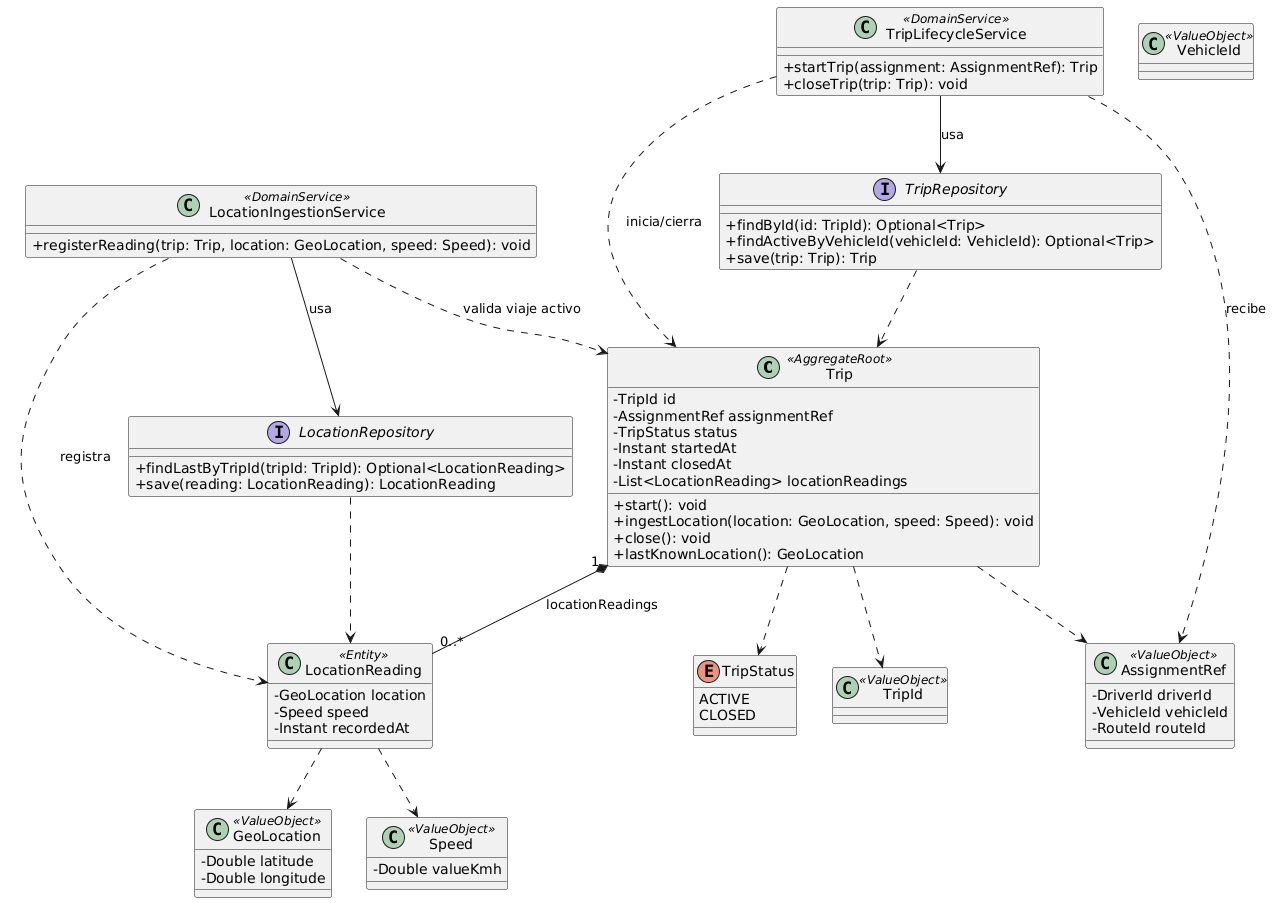

The diagram above was rendered by PlantUML. Its source (embedded in the PNG):
@startuml
skinparam classAttributeIconSize 0

class Trip <<AggregateRoot>> {
  -TripId id
  -AssignmentRef assignmentRef
  -TripStatus status
  -Instant startedAt
  -Instant closedAt
  -List<LocationReading> locationReadings
  +start(): void
  +ingestLocation(location: GeoLocation, speed: Speed): void
  +close(): void
  +lastKnownLocation(): GeoLocation
}

class LocationReading <<Entity>> {
  -GeoLocation location
  -Speed speed
  -Instant recordedAt
}

class LocationIngestionService <<DomainService>> {
  +registerReading(trip: Trip, location: GeoLocation, speed: Speed): void
}

class TripLifecycleService <<DomainService>> {
  +startTrip(assignment: AssignmentRef): Trip
  +closeTrip(trip: Trip): void
}

interface TripRepository {
  +findById(id: TripId): Optional<Trip>
  +findActiveByVehicleId(vehicleId: VehicleId): Optional<Trip>
  +save(trip: Trip): Trip
}

interface LocationRepository {
  +findLastByTripId(tripId: TripId): Optional<LocationReading>
  +save(reading: LocationReading): LocationReading
}

class TripId <<ValueObject>>
class AssignmentRef <<ValueObject>> {
  -DriverId driverId
  -VehicleId vehicleId
  -RouteId routeId
}
class GeoLocation <<ValueObject>> {
  -Double latitude
  -Double longitude
}
class Speed <<ValueObject>> {
  -Double valueKmh
}
class VehicleId <<ValueObject>>
enum TripStatus {
  ACTIVE
  CLOSED
}

Trip "1" *-- "0..*" LocationReading : locationReadings
Trip ..> TripId
Trip ..> AssignmentRef
Trip ..> TripStatus

LocationReading ..> GeoLocation
LocationReading ..> Speed

LocationIngestionService --> LocationRepository : usa
LocationIngestionService ..> Trip : valida viaje activo
LocationIngestionService ..> LocationReading : registra

TripLifecycleService --> TripRepository : usa
TripLifecycleService ..> Trip : inicia/cierra
TripLifecycleService ..> AssignmentRef : recibe

TripRepository ..> Trip
LocationRepository ..> LocationReading
@enduml